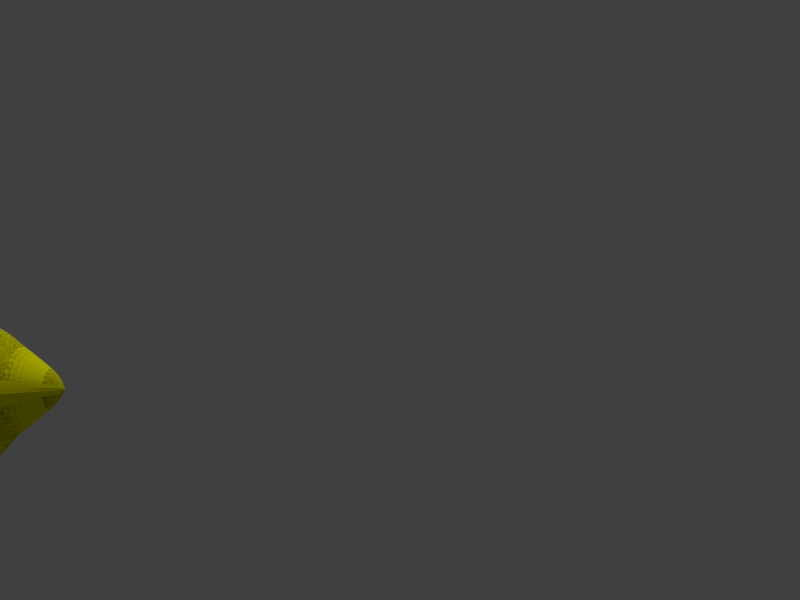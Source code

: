 # Source: YellowSub.blend  (saved by Blender 2.77.0; exported with 4.5.12 LTS)
import bpy
from mathutils import Matrix  # noqa: F401  (used for matrix-valued properties, if any)

bpy.ops.wm.read_factory_settings(use_empty=True)
scene = bpy.context.scene
scene.name = 'Scene'

# ---- collections
col_collection_1 = bpy.data.collections.new('Collection 1'); scene.collection.children.link(col_collection_1)

# ---- materials (node trees are filled in below, after node groups)
mat_material = bpy.data.materials.new('Material')
mat_material.alpha_threshold = 0.0
mat_material.use_transparent_shadow = False
mat_material.diffuse_color = (1.0, 1.0, 0.0, 1.0)
mat_material.roughness = 0.5
mat_material_003 = bpy.data.materials.new('Material.003')
mat_material_003.alpha_threshold = 0.0
mat_material_003.use_transparent_shadow = False
mat_material_003.diffuse_color = (0.8, 0.0, 0.0, 1.0)
mat_material_003.roughness = 0.5
mat_material_002 = bpy.data.materials.new('Material.002')
mat_material_002.alpha_threshold = 0.0
mat_material_002.use_transparent_shadow = False
mat_material_002.diffuse_color = (0.8, 0.0, 0.8, 1.0)
mat_material_002.roughness = 0.5
mat_material_001 = bpy.data.materials.new('Material.001')
mat_material_001.alpha_threshold = 0.0
mat_material_001.use_transparent_shadow = False
mat_material_001.diffuse_color = (0.0, 0.0, 0.8, 1.0)
mat_material_001.roughness = 0.5

# ---- material node trees

# ---- world
world_world = bpy.data.worlds.new('World'); scene.world = world_world
world_world.color = (0.05088, 0.05088, 0.05088)
world_world.use_sun_shadow = False
world_world.sun_shadow_jitter_overblur = 0.0
world_world.cycles.sampling_method = 'MANUAL'

# ---- cameras
cam_camera = bpy.data.cameras.new('Camera')
cam_camera.clip_end = 100.0
cam_camera.lens = 35.0
cam_camera.sensor_width = 32.0
cam_camera.sensor_height = 18.0
cam_camera.ortho_scale = 7.314
cam_camera.dof.focus_distance = 0.0
cam_camera.dof.aperture_fstop = 128.0

# ---- lights
light_hemi = bpy.data.lights.new('Hemi', 'SUN')
light_hemi.transmission_factor = 0.0
light_hemi.angle = 0.1993
light_hemi.energy = 1.0
light_hemi.shadow_buffer_clip_start = 0.5
light_hemi.shadow_soft_size = 0.1
light_hemi.shadow_cascade_max_distance = 1000.0
light_lamp = bpy.data.lights.new('Lamp', 'POINT')
light_lamp.transmission_factor = 0.0
light_lamp.cutoff_distance = 30.0
light_lamp.energy = 100.0
light_lamp.shadow_buffer_clip_start = 1.001
light_lamp.shadow_soft_size = 0.1
light_lamp.shadow_maximum_resolution = 0.006
light_lamp.use_absolute_resolution = True

# ---- meshes
me_circle = bpy.data.meshes.new('Circle')
me_circle.from_pydata([(0.0, 1.0, 0.0), (-0.309, 0.9511, 0.0), (-0.5878, 0.809, 0.0), (-0.809, 0.5878, 0.0), (-0.9511, 0.309, 0.0), (-1.0, -4.371e-08, 0.0), (-0.9511, -0.309, 0.0), (-0.809, -0.5878, 0.0), (-0.5878, -0.809, 0.0), (-0.309, -0.9511, 0.0), (3.258e-07, -1.0, 0.0), (0.309, -0.9511, 0.0), (0.5878, -0.809, 0.0), (0.809, -0.5878, 0.0), (0.9511, -0.309, 0.0), (1.0, 9.656e-07, 0.0), (0.9511, 0.309, 0.0), (0.809, 0.5878, 0.0), (0.5878, 0.809, 0.0), (0.309, 0.9511, 0.0), (0.0, 1.0, 0.0), (-0.309, 0.9511, 0.0), (-0.5878, 0.809, 0.0), (-0.809, 0.5878, 0.0), (-0.9511, 0.309, 0.0), (-1.0, -4.371e-08, 0.0), (-0.9511, -0.309, 0.0), (-0.809, -0.5878, 0.0), (-0.5878, -0.809, 0.0), (-0.309, -0.9511, 0.0), (3.258e-07, -1.0, 0.0), (0.309, -0.9511, 0.0), (0.5878, -0.809, 0.0), (0.809, -0.5878, 0.0), (0.9511, -0.309, 0.0), (1.0, 9.656e-07, 0.0), (0.9511, 0.309, 0.0), (0.809, 0.5878, 0.0), (0.5878, 0.809, 0.0), (0.309, 0.9511, 0.0), (0.0, 1.0, 0.5473), (-0.309, 0.9511, 0.5473), (-0.5878, 0.809, 0.5473), (-0.809, 0.5878, 0.5473), (-0.9511, 0.309, 0.5473), (-1.0, -1.979e-08, 0.5473), (-0.9511, -0.309, 0.5473), (-0.809, -0.5878, 0.5473), (-0.5878, -0.809, 0.5473), (-0.309, -0.9511, 0.5473), (3.258e-07, -1.0, 0.5473), (0.309, -0.9511, 0.5473), (0.5878, -0.809, 0.5473), (0.809, -0.5878, 0.5473), (0.9511, -0.309, 0.5473), (1.0, 9.895e-07, 0.5473), (0.9511, 0.309, 0.5473), (0.809, 0.5878, 0.5473), (0.5878, 0.809, 0.5473), (0.309, 0.9511, 0.5473), (0.0, 1.0, 0.5473), (-0.309, 0.9511, 0.5473), (-0.5878, 0.809, 0.5473), (-0.809, 0.5878, 0.5473), (-0.9511, 0.309, 0.5473), (-1.0, -1.979e-08, 0.5473), (-0.9511, -0.309, 0.5473), (-0.809, -0.5878, 0.5473), (-0.5878, -0.809, 0.5473), (-0.309, -0.9511, 0.5473), (3.258e-07, -1.0, 0.5473), (0.309, -0.9511, 0.5473), (0.5878, -0.809, 0.5473), (0.809, -0.5878, 0.5473), (0.9511, -0.309, 0.5473), (1.0, 9.895e-07, 0.5473), (0.9511, 0.309, 0.5473), (0.809, 0.5878, 0.5473), (0.5878, 0.809, 0.5473), (0.309, 0.9511, 0.5473), (-1.0, -1.979e-08, 0.5473), (-0.005609, 0.5459, 0.7763), (-0.2436, 0.5082, 0.7763), (-0.4582, 0.3988, 0.7763), (-0.6286, 0.2285, 0.7763), (-0.738, 0.0138, 0.7763), (-0.7756, -0.2242, 0.7763), (-0.738, -0.4621, 0.7763), (-0.6286, -0.6768, 0.7763), (-0.4582, -0.8471, 0.7763), (-0.2436, -0.9565, 0.7763), (-0.005609, -0.9942, 0.7763), (0.2323, -0.9565, 0.7763), (0.447, -0.8471, 0.7763), (0.6174, -0.6768, 0.7763), (0.7267, -0.4621, 0.7763), (0.7644, -0.2241, 0.7763), (0.7267, 0.0138, 0.7763), (0.6174, 0.2285, 0.7763), (0.447, 0.3988, 0.7763), (0.2323, 0.5082, 0.7763), (-0.005609, 0.5459, 0.7763), (-0.2436, 0.5082, 0.7763), (-0.4582, 0.3988, 0.7763), (-0.6286, 0.2285, 0.7763), (-0.738, 0.0138, 0.7763), (-0.7756, -0.2242, 0.7763), (-0.738, -0.4621, 0.7763), (-0.6286, -0.6768, 0.7763), (-0.4582, -0.8471, 0.7763), (-0.2436, -0.9565, 0.7763), (-0.005609, -0.9942, 0.7763), (0.2323, -0.9565, 0.7763), (0.447, -0.8471, 0.7763), (0.6174, -0.6768, 0.7763), (0.7267, -0.4621, 0.7763), (0.7644, -0.2241, 0.7763), (0.7267, 0.0138, 0.7763), (0.6174, 0.2285, 0.7763), (0.447, 0.3988, 0.7763), (0.2323, 0.5082, 0.7763), (-0.7756, -0.2242, 0.7763), (-0.005609, 0.5459, 1.326), (-0.2436, 0.5082, 1.326), (-0.4582, 0.3988, 1.326), (-0.6286, 0.2285, 1.326), (-0.738, 0.0138, 1.326), (-0.7756, -0.2242, 1.326), (-0.738, -0.4621, 1.326), (-0.6286, -0.6768, 1.326), (-0.4582, -0.8471, 1.326), (-0.2436, -0.9565, 1.326), (-0.005609, -0.9942, 1.326), (0.2323, -0.9565, 1.326), (0.447, -0.8471, 1.326), (0.6174, -0.6768, 1.326), (0.7267, -0.4621, 1.326), (0.7644, -0.2241, 1.326), (0.7267, 0.0138, 1.326), (0.6174, 0.2285, 1.326), (0.447, 0.3988, 1.326), (0.2323, 0.5082, 1.326), (-0.005609, 0.5459, 1.326), (-0.2436, 0.5082, 1.326), (-0.4582, 0.3988, 1.326), (-0.6286, 0.2285, 1.326), (-0.738, 0.0138, 1.326), (-0.7756, -0.2242, 1.326), (-0.738, -0.4621, 1.326), (-0.6286, -0.6768, 1.326), (-0.4582, -0.8471, 1.326), (-0.2436, -0.9565, 1.326), (-0.005609, -0.9942, 1.326), (0.2323, -0.9565, 1.326), (0.447, -0.8471, 1.326), (0.6174, -0.6768, 1.326), (0.7267, -0.4621, 1.326), (0.7644, -0.2241, 1.326), (0.7267, 0.0138, 1.326), (0.6174, 0.2285, 1.326), (0.447, 0.3988, 1.326), (0.2323, 0.5082, 1.326), (-0.7756, -0.2242, 1.326), (-0.008636, 0.3633, 1.677), (-0.2082, 0.3317, 1.677), (-0.3883, 0.2399, 1.677), (-0.5312, 0.09704, 1.677), (-0.6229, -0.08302, 1.677), (-0.6546, -0.2826, 1.677), (-0.6229, -0.4822, 1.677), (-0.5312, -0.6623, 1.677), (-0.3883, -0.8052, 1.677), (-0.2082, -0.8969, 1.677), (-0.008636, -0.9286, 1.677), (0.191, -0.8969, 1.677), (0.371, -0.8052, 1.677), (0.5139, -0.6623, 1.677), (0.6057, -0.4822, 1.677), (0.6373, -0.2826, 1.677), (0.6057, -0.08302, 1.677), (0.5139, 0.09704, 1.677), (0.371, 0.2399, 1.677), (0.191, 0.3317, 1.677), (-0.008636, 0.3633, 1.677), (-0.2082, 0.3317, 1.677), (-0.3883, 0.2399, 1.677), (-0.5312, 0.09704, 1.677), (-0.6229, -0.08302, 1.677), (-0.6546, -0.2826, 1.677), (-0.6229, -0.4822, 1.677), (-0.5312, -0.6623, 1.677), (-0.3883, -0.8052, 1.677), (-0.2082, -0.8969, 1.677), (-0.008636, -0.9286, 1.677), (0.191, -0.8969, 1.677), (0.371, -0.8052, 1.677), (0.5139, -0.6623, 1.677), (0.6057, -0.4822, 1.677), (0.6373, -0.2826, 1.677), (0.6057, -0.08302, 1.677), (0.5139, 0.09704, 1.677), (0.371, 0.2399, 1.677), (0.191, 0.3317, 1.677), (-0.6546, -0.2826, 1.677), (-0.008636, 0.3633, 1.677), (-0.2082, 0.3317, 1.677), (-0.3883, 0.2399, 1.677), (-0.5312, 0.09704, 1.677), (-0.6229, -0.08302, 1.677), (-0.6546, -0.2826, 1.677), (-0.6229, -0.4822, 1.677), (-0.5312, -0.6623, 1.677), (-0.3883, -0.8052, 1.677), (-0.2082, -0.8969, 1.677), (-0.008636, -0.9286, 1.677), (0.191, -0.8969, 1.677), (0.371, -0.8052, 1.677), (0.5139, -0.6623, 1.677), (0.6057, -0.4822, 1.677), (0.6373, -0.2826, 1.677), (0.6057, -0.08302, 1.677), (0.5139, 0.09704, 1.677), (0.371, 0.2399, 1.677), (0.191, 0.3317, 1.677), (-0.008636, 0.3633, 1.677), (-0.2082, 0.3317, 1.677), (-0.3883, 0.2399, 1.677), (-0.5312, 0.09704, 1.677), (-0.6229, -0.08302, 1.677), (-0.6546, -0.2826, 1.677), (-0.6229, -0.4822, 1.677), (-0.5312, -0.6623, 1.677), (-0.3883, -0.8052, 1.677), (-0.2082, -0.8969, 1.677), (-0.008636, -0.9286, 1.677), (0.191, -0.8969, 1.677), (0.371, -0.8052, 1.677), (0.5139, -0.6623, 1.677), (0.6057, -0.4822, 1.677), (0.6373, -0.2826, 1.677), (0.6057, -0.08302, 1.677), (0.5139, 0.09704, 1.677), (0.371, 0.2399, 1.677), (0.191, 0.3317, 1.677), (-0.6546, -0.2826, 1.677), (-0.009733, 0.3622, 2.028), (-0.1954, 0.3328, 2.028), (-0.363, 0.2474, 2.028), (-0.4959, 0.1145, 2.028), (-0.5813, -0.05306, 2.028), (-0.6107, -0.2388, 2.028), (-0.5813, -0.4245, 2.028), (-0.4959, -0.592, 2.028), (-0.363, -0.725, 2.028), (-0.1954, -0.8103, 2.028), (-0.009732, -0.8397, 2.028), (0.176, -0.8103, 2.028), (0.3435, -0.725, 2.028), (0.4765, -0.592, 2.028), (0.5618, -0.4245, 2.028), (0.5912, -0.2388, 2.028), (0.5618, -0.05306, 2.028), (0.4765, 0.1145, 2.028), (0.3435, 0.2474, 2.028), (0.176, 0.3328, 2.028), (-0.009733, 0.3622, 2.028), (-0.1954, 0.3328, 2.028), (-0.363, 0.2474, 2.028), (-0.4959, 0.1145, 2.028), (-0.5813, -0.05306, 2.028), (-0.6107, -0.2388, 2.028), (-0.5813, -0.4245, 2.028), (-0.4959, -0.592, 2.028), (-0.363, -0.725, 2.028), (-0.1954, -0.8103, 2.028), (-0.009732, -0.8397, 2.028), (0.176, -0.8103, 2.028), (0.3435, -0.725, 2.028), (0.4765, -0.592, 2.028), (0.5618, -0.4245, 2.028), (0.5912, -0.2388, 2.028), (0.5618, -0.05306, 2.028), (0.4765, 0.1145, 2.028), (0.3435, 0.2474, 2.028), (0.176, 0.3328, 2.028), (-0.6107, -0.2388, 2.028), (-0.01085, 0.3601, 2.184), (-0.1824, 0.333, 2.184), (-0.3371, 0.2541, 2.184), (-0.4599, 0.1313, 2.184), (-0.5387, -0.0234, 2.184), (-0.5659, -0.1949, 2.184), (-0.5387, -0.3664, 2.184), (-0.4599, -0.5212, 2.184), (-0.3371, -0.6439, 2.184), (-0.1824, -0.7228, 2.184), (-0.01085, -0.7499, 2.184), (0.1607, -0.7228, 2.184), (0.3154, -0.6439, 2.184), (0.4382, -0.5212, 2.184), (0.517, -0.3664, 2.184), (0.5442, -0.1949, 2.184), (0.517, -0.0234, 2.184), (0.4382, 0.1313, 2.184), (0.3154, 0.2541, 2.184), (0.1607, 0.333, 2.184), (-0.01085, 0.3601, 2.184), (-0.1824, 0.333, 2.184), (-0.3371, 0.2541, 2.184), (-0.4599, 0.1313, 2.184), (-0.5387, -0.0234, 2.184), (-0.5659, -0.1949, 2.184), (-0.5387, -0.3664, 2.184), (-0.4599, -0.5212, 2.184), (-0.3371, -0.6439, 2.184), (-0.1824, -0.7228, 2.184), (-0.01085, -0.7499, 2.184), (0.1607, -0.7228, 2.184), (0.3154, -0.6439, 2.184), (0.4382, -0.5212, 2.184), (0.517, -0.3664, 2.184), (0.5442, -0.1949, 2.184), (0.517, -0.0234, 2.184), (0.4382, 0.1313, 2.184), (0.3154, 0.2541, 2.184), (0.1607, 0.333, 2.184), (-0.5659, -0.1949, 2.184), (-0.5659, -0.1949, 2.184), (-0.5659, -0.1949, 2.184), (-0.5659, -0.1949, 2.184), (-0.5659, -0.1949, 2.184), (-0.5659, -0.1949, 2.184), (-0.424, -0.162, 2.33), (-0.424, -0.162, 2.33), (-0.424, -0.162, 2.33), (-0.424, -0.162, 2.33), (-0.424, -0.162, 2.33), (-0.424, -0.162, 2.33), (0.1083, 0.2247, 2.33), (0.2217, 0.167, 2.33), (0.3116, 0.07701, 2.33), (0.3694, -0.03635, 2.33), (0.3893, -0.162, 2.33), (-0.5659, -0.1949, 2.184), (0.3694, -0.2877, 2.33), (0.3116, -0.401, 2.33), (0.2217, -0.491, 2.33), (0.1083, -0.5488, 2.33), (-0.01736, -0.5687, 2.33), (-0.143, -0.5488, 2.33), (-0.2564, -0.491, 2.33), (-0.3463, -0.401, 2.33), (-0.4041, -0.2877, 2.33), (-0.424, -0.162, 2.33), (-0.4041, -0.03635, 2.33), (-0.3463, 0.07701, 2.33), (-0.2564, 0.167, 2.33), (-0.143, 0.2247, 2.33), (-0.01736, 0.2446, 2.33), (0.1083, 0.2247, 2.33), (0.2217, 0.167, 2.33), (0.3116, 0.07701, 2.33), (0.3694, -0.03635, 2.33), (0.3893, -0.162, 2.33), (0.3694, -0.2877, 2.33), (0.3116, -0.401, 2.33), (0.2217, -0.491, 2.33), (0.1083, -0.5488, 2.33), (-0.01736, -0.5687, 2.33), (-0.143, -0.5488, 2.33), (-0.2564, -0.491, 2.33), (-0.3463, -0.401, 2.33), (-0.4041, -0.2877, 2.33), (-0.424, -0.162, 2.33), (-0.4041, -0.03635, 2.33), (-0.3463, 0.07701, 2.33), (-0.2564, 0.167, 2.33), (-0.143, 0.2247, 2.33), (-0.01736, 0.2446, 2.33), (-0.01736, 0.2446, 2.33), (-0.143, 0.2247, 2.33), (-0.2564, 0.167, 2.33), (-0.3463, 0.07701, 2.33), (-0.4041, -0.03635, 2.33), (-0.424, -0.162, 2.33), (-0.4041, -0.2877, 2.33), (-0.3463, -0.401, 2.33), (-0.2564, -0.491, 2.33), (-0.143, -0.5488, 2.33), (-0.01736, -0.5687, 2.33), (0.1083, -0.5488, 2.33), (0.2217, -0.491, 2.33), (0.3116, -0.401, 2.33), (0.3694, -0.2877, 2.33), (0.3893, -0.162, 2.33), (0.3694, -0.03635, 2.33), (0.3116, 0.07701, 2.33), (0.2217, 0.167, 2.33), (0.1083, 0.2247, 2.33), (-0.01736, 0.2446, 2.33), (-0.143, 0.2247, 2.33), (-0.2564, 0.167, 2.33), (-0.3463, 0.07701, 2.33), (-0.4041, -0.03635, 2.33), (-0.424, -0.162, 2.33), (-0.4041, -0.2877, 2.33), (-0.3463, -0.401, 2.33), (-0.2564, -0.491, 2.33), (-0.143, -0.5488, 2.33), (-0.01736, -0.5687, 2.33), (0.1083, -0.5488, 2.33), (0.2217, -0.491, 2.33), (0.3116, -0.401, 2.33), (0.3694, -0.2877, 2.33), (0.3893, -0.162, 2.33), (0.3694, -0.03635, 2.33), (0.3116, 0.07701, 2.33), (0.2217, 0.167, 2.33), (0.1083, 0.2247, 2.33), (-0.424, -0.162, 2.33), (-0.424, -0.162, 2.33), (-0.424, -0.162, 2.33), (-0.424, -0.162, 2.33), (-0.424, -0.162, 2.33), (-0.424, -0.162, 2.33), (-0.02945, -0.02183, 2.699), (-0.06986, -0.02823, 2.699), (-0.1063, -0.0468, 2.699), (-0.1353, -0.07574, 2.699), (-0.1538, -0.1122, 2.699), (-0.1602, -0.1526, 2.699), (-0.1538, -0.193, 2.699), (-0.1353, -0.2295, 2.699), (-0.1063, -0.2584, 2.699), (-0.06986, -0.277, 2.699), (-0.02945, -0.2834, 2.699), (0.01097, -0.277, 2.699), (0.04743, -0.2584, 2.699), (0.07636, -0.2295, 2.699), (0.09494, -0.193, 2.699), (0.1013, -0.1526, 2.699), (0.09494, -0.1122, 2.699), (0.07636, -0.07574, 2.699), (0.04743, -0.0468, 2.699), (0.01097, -0.02823, 2.699), (-0.02945, -0.02183, 2.699), (-0.06986, -0.02823, 2.699), (-0.1063, -0.0468, 2.699), (-0.1353, -0.07574, 2.699), (-0.1538, -0.1122, 2.699), (-0.1602, -0.1526, 2.699), (-0.1538, -0.193, 2.699), (-0.1353, -0.2295, 2.699), (-0.1063, -0.2584, 2.699), (-0.06986, -0.277, 2.699), (-0.02945, -0.2834, 2.699), (0.01097, -0.277, 2.699), (0.04743, -0.2584, 2.699), (0.07636, -0.2295, 2.699), (0.09494, -0.193, 2.699), (0.1013, -0.1526, 2.699), (0.09494, -0.1122, 2.699), (0.07636, -0.07574, 2.699), (0.04743, -0.0468, 2.699), (0.01097, -0.02823, 2.699), (-0.1602, -0.1526, 2.699), (-0.1602, -0.1526, 2.699), (-0.1602, -0.1526, 2.699), (-0.1602, -0.1526, 2.699), (-0.1602, -0.1526, 2.699), (-0.1602, -0.1526, 2.699), (-0.424, -0.162, 2.33), (0.309, 0.9511, -0.3557), (0.5878, 0.809, -0.3557), (0.809, 0.5878, -0.3557), (0.9511, 0.309, -0.3557), (1.0, 9.501e-07, -0.3557), (-0.424, -0.162, 2.33), (0.9511, -0.309, -0.3557), (0.809, -0.5878, -0.3557), (0.5878, -0.809, -0.3557), (0.309, -0.9511, -0.3557), (3.258e-07, -1.0, -0.3557), (-0.309, -0.9511, -0.3557), (-0.5878, -0.809, -0.3557), (-0.809, -0.5878, -0.3557), (-0.9511, -0.309, -0.3557), (-1.0, -5.926e-08, -0.3557), (-0.9511, 0.309, -0.3557), (-0.809, 0.5878, -0.3557), (-0.5878, 0.809, -0.3557), (-0.309, 0.9511, -0.3557), (0.0, 1.0, -0.3557), (0.309, 0.9511, -0.3557), (0.5878, 0.809, -0.3557), (0.809, 0.5878, -0.3557), (0.9511, 0.309, -0.3557), (1.0, 9.501e-07, -0.3557), (0.9511, -0.309, -0.3557), (0.809, -0.5878, -0.3557), (0.5878, -0.809, -0.3557), (0.309, -0.9511, -0.3557), (3.258e-07, -1.0, -0.3557), (-0.309, -0.9511, -0.3557), (-0.5878, -0.809, -0.3557), (-0.809, -0.5878, -0.3557), (-0.9511, -0.309, -0.3557), (-1.0, -5.926e-08, -0.3557), (-0.9511, 0.309, -0.3557), (-0.809, 0.5878, -0.3557), (-0.5878, 0.809, -0.3557), (-0.309, 0.9511, -0.3557), (0.0, 1.0, -0.3557), (-0.1602, -0.1526, 2.699), (0.309, 0.9511, -0.3557), (0.5878, 0.809, -0.3557), (0.809, 0.5878, -0.3557), (0.9511, 0.309, -0.3557), (1.0, 9.501e-07, -0.3557), (0.9511, -0.309, -0.3557), (0.809, -0.5878, -0.3557), (0.5878, -0.809, -0.3557), (0.309, -0.9511, -0.3557), (3.258e-07, -1.0, -0.3557), (-0.309, -0.9511, -0.3557), (-0.5878, -0.809, -0.3557), (-0.809, -0.5878, -0.3557), (-0.9511, -0.309, -0.3557), (-1.0, -5.926e-08, -0.3557), (-0.9511, 0.309, -0.3557), (-0.809, 0.5878, -0.3557), (-0.5878, 0.809, -0.3557), (-0.309, 0.9511, -0.3557), (0.0, 1.0, -0.3557), (0.309, 0.9511, -0.3557), (0.5878, 0.809, -0.3557), (0.809, 0.5878, -0.3557), (0.9511, 0.309, -0.3557), (1.0, 9.501e-07, -0.3557), (0.9511, -0.309, -0.3557), (0.809, -0.5878, -0.3557), (0.5878, -0.809, -0.3557), (0.309, -0.9511, -0.3557), (3.258e-07, -1.0, -0.3557), (-0.309, -0.9511, -0.3557), (-0.5878, -0.809, -0.3557), (-0.809, -0.5878, -0.3557), (-0.9511, -0.309, -0.3557), (-1.0, -5.926e-08, -0.3557), (-0.9511, 0.309, -0.3557), (-0.809, 0.5878, -0.3557), (-0.5878, 0.809, -0.3557), (-0.309, 0.9511, -0.3557), (0.0, 1.0, -0.3557), (0.309, 0.9511, -0.3557), (0.5878, 0.809, -0.3557), (0.809, 0.5878, -0.3557), (0.9511, 0.309, -0.3557), (1.0, 9.501e-07, -0.3557), (0.9511, -0.309, -0.3557), (0.809, -0.5878, -0.3557), (0.5878, -0.809, -0.3557), (0.309, -0.9511, -0.3557), (3.258e-07, -1.0, -0.3557), (-0.309, -0.9511, -0.3557), (-0.5878, -0.809, -0.3557), (-0.809, -0.5878, -0.3557), (-0.9511, -0.309, -0.3557), (-1.0, -5.926e-08, -0.3557), (-0.9511, 0.309, -0.3557), (-0.809, 0.5878, -0.3557), (-0.5878, 0.809, -0.3557), (-0.309, 0.9511, -0.3557), (0.0, 1.0, -0.3557), (0.309, 0.9511, -0.3557), (0.5878, 0.809, -0.3557), (0.809, 0.5878, -0.3557), (0.9511, 0.309, -0.3557), (1.0, 9.501e-07, -0.3557), (0.9511, -0.309, -0.3557), (0.809, -0.5878, -0.3557), (0.5878, -0.809, -0.3557), (0.309, -0.9511, -0.3557), (3.258e-07, -1.0, -0.3557), (-0.309, -0.9511, -0.3557), (-0.5878, -0.809, -0.3557), (-0.809, -0.5878, -0.3557), (-0.9511, -0.309, -0.3557), (-1.0, -5.926e-08, -0.3557), (-0.9511, 0.309, -0.3557), (-0.809, 0.5878, -0.3557), (-0.5878, 0.809, -0.3557), (-0.309, 0.9511, -0.3557), (0.0, 1.0, -0.3557), (0.309, 0.9511, -0.3557), (0.5878, 0.809, -0.3557), (0.809, 0.5878, -0.3557), (0.9511, 0.309, -0.3557), (1.0, 9.501e-07, -0.3557), (0.9511, -0.309, -0.3557), (0.809, -0.5878, -0.3557), (0.5878, -0.809, -0.3557), (0.309, -0.9511, -0.3557), (3.258e-07, -1.0, -0.3557), (-0.309, -0.9511, -0.3557), (-0.5878, -0.809, -0.3557), (-0.809, -0.5878, -0.3557), (-0.9511, -0.309, -0.3557), (-1.0, -5.926e-08, -0.3557), (-0.9511, 0.309, -0.3557), (-0.809, 0.5878, -0.3557), (-0.5878, 0.809, -0.3557), (-0.309, 0.9511, -0.3557), (0.0, 1.0, -0.3557), (0.309, 0.9511, -0.3557), (0.5878, 0.809, -0.3557), (0.809, 0.5878, -0.3557), (0.9511, 0.309, -0.3557), (1.0, 9.501e-07, -0.3557), (0.9511, -0.309, -0.3557), (0.809, -0.5878, -0.3557), (0.5878, -0.809, -0.3557), (0.309, -0.9511, -0.3557), (3.258e-07, -1.0, -0.3557), (-0.309, -0.9511, -0.3557), (-0.5878, -0.809, -0.3557), (-0.809, -0.5878, -0.3557), (-0.9511, -0.309, -0.3557), (-1.0, -5.926e-08, -0.3557), (-0.9511, 0.309, -0.3557), (-0.809, 0.5878, -0.3557), (-0.5878, 0.809, -0.3557), (-0.309, 0.9511, -0.3557), (0.0, 1.0, -0.3557), (0.225, 0.4176, -0.4902), (0.4279, 0.3142, -0.4902), (0.589, 0.1531, -0.4902), (0.6924, -0.04984, -0.4902), (0.7281, -0.2748, -0.4902), (0.6924, -0.4998, -0.4902), (0.589, -0.7028, -0.4902), (0.4279, -0.8638, -0.4902), (0.225, -0.9673, -0.4902), (2.202e-07, -1.003, -0.4902), (-0.225, -0.9673, -0.4902), (-0.4279, -0.8638, -0.4902), (-0.589, -0.7028, -0.4902), (-0.6924, -0.4998, -0.4902), (-0.7281, -0.2748, -0.4902), (-0.6924, -0.04984, -0.4902), (-0.589, 0.1531, -0.4902), (-0.4279, 0.3142, -0.4902), (-0.225, 0.4176, -0.4902), (-1.702e-08, 0.4532, -0.4902), (0.225, 0.4176, -0.4902), (0.4279, 0.3142, -0.4902), (0.589, 0.1531, -0.4902), (0.6924, -0.04984, -0.4902), (0.7281, -0.2748, -0.4902), (0.6924, -0.4998, -0.4902), (0.589, -0.7028, -0.4902), (0.4279, -0.8638, -0.4902), (0.225, -0.9673, -0.4902), (2.202e-07, -1.003, -0.4902), (-0.225, -0.9673, -0.4902), (-0.4279, -0.8638, -0.4902), (-0.589, -0.7028, -0.4902), (-0.6924, -0.4998, -0.4902), (-0.7281, -0.2748, -0.4902), (-0.6924, -0.04984, -0.4902), (-0.589, 0.1531, -0.4902), (-0.4279, 0.3142, -0.4902), (-0.225, 0.4176, -0.4902), (-1.702e-08, 0.4532, -0.4902), (0.1882, 0.2704, -1.041), (0.358, 0.1839, -1.041), (0.4928, 0.0491, -1.041), (0.5793, -0.1207, -1.041), (0.6091, -0.3089, -1.041), (0.5793, -0.4972, -1.041), (0.4928, -0.667, -1.041), (0.358, -0.8017, -1.041), (0.1882, -0.8883, -1.041), (1.724e-07, -0.9181, -1.041), (-0.1882, -0.8883, -1.041), (-0.358, -0.8017, -1.041), (-0.4928, -0.667, -1.041), (-0.5793, -0.4972, -1.041), (-0.6091, -0.3089, -1.041), (-0.5793, -0.1207, -1.041), (-0.4928, 0.0491, -1.041), (-0.358, 0.1839, -1.041), (-0.1882, 0.2704, -1.041), (-2.611e-08, 0.3002, -1.041), (0.1882, 0.2704, -1.041), (0.358, 0.1839, -1.041), (0.4928, 0.0491, -1.041), (0.5793, -0.1207, -1.041), (0.6091, -0.3089, -1.041), (0.5793, -0.4972, -1.041), (0.4928, -0.667, -1.041), (0.358, -0.8017, -1.041), (0.1882, -0.8883, -1.041), (1.724e-07, -0.9181, -1.041), (-0.1882, -0.8883, -1.041), (-0.358, -0.8017, -1.041), (-0.4928, -0.667, -1.041), (-0.5793, -0.4972, -1.041), (-0.6091, -0.3089, -1.041), (-0.5793, -0.1207, -1.041), (-0.4928, 0.0491, -1.041), (-0.358, 0.1839, -1.041), (-0.1882, 0.2704, -1.041), (-2.611e-08, 0.3002, -1.041), (0.1348, 0.2715, -1.367), (0.2563, 0.2096, -1.367), (0.3528, 0.1131, -1.367), (0.4148, -0.008495, -1.367), (0.4361, -0.1433, -1.367), (0.4148, -0.278, -1.367), (0.3528, -0.3996, -1.367), (0.2563, -0.4961, -1.367), (0.1348, -0.558, -1.367), (1.093e-07, -0.5794, -1.367), (-0.1348, -0.558, -1.367), (-0.2563, -0.4961, -1.367), (-0.3528, -0.3996, -1.367), (-0.4148, -0.278, -1.367), (-0.4361, -0.1433, -1.367), (-0.4148, -0.008496, -1.367), (-0.3528, 0.1131, -1.367), (-0.2563, 0.2096, -1.367), (-0.1348, 0.2715, -1.367), (-3.285e-08, 0.2928, -1.367), (0.1348, 0.2715, -1.367), (0.2563, 0.2096, -1.367), (0.3528, 0.1131, -1.367), (0.4148, -0.008495, -1.367), (0.4361, -0.1433, -1.367), (0.4148, -0.278, -1.367), (0.3528, -0.3996, -1.367), (0.2563, -0.4961, -1.367), (0.1348, -0.558, -1.367), (1.093e-07, -0.5794, -1.367), (-0.1348, -0.558, -1.367), (-0.2563, -0.4961, -1.367), (-0.3528, -0.3996, -1.367), (-0.4148, -0.278, -1.367), (-0.4361, -0.1433, -1.367), (-0.4148, -0.008496, -1.367), (-0.3528, 0.1131, -1.367), (-0.2563, 0.2096, -1.367), (-0.1348, 0.2715, -1.367), (-3.285e-08, 0.2928, -1.367), (0.1348, 0.2715, -1.367), (0.2563, 0.2096, -1.367), (0.3528, 0.1131, -1.367), (0.4148, -0.008495, -1.367), (0.4361, -0.1433, -1.367), (0.4148, -0.278, -1.367), (0.3528, -0.3996, -1.367), (0.2563, -0.4961, -1.367), (0.1348, -0.558, -1.367), (1.093e-07, -0.5794, -1.367), (-0.1348, -0.558, -1.367), (-0.2563, -0.4961, -1.367), (-0.3528, -0.3996, -1.367), (-0.4148, -0.278, -1.367), (-0.4361, -0.1433, -1.367), (-0.4148, -0.008496, -1.367), (-0.3528, 0.1131, -1.367), (-0.2563, 0.2096, -1.367), (-0.1348, 0.2715, -1.367), (-3.285e-08, 0.2928, -1.367), (0.1348, 0.2715, -1.367), (0.2563, 0.2096, -1.367), (0.3528, 0.1131, -1.367), (0.4148, -0.008495, -1.367), (0.4361, -0.1433, -1.367), (0.4148, -0.278, -1.367), (0.3528, -0.3996, -1.367), (0.2563, -0.4961, -1.367), (0.1348, -0.558, -1.367), (1.093e-07, -0.5794, -1.367), (-0.1348, -0.558, -1.367), (-0.2563, -0.4961, -1.367), (-0.3528, -0.3996, -1.367), (-0.4148, -0.278, -1.367), (-0.4361, -0.1433, -1.367), (-0.4148, -0.008496, -1.367), (-0.3528, 0.1131, -1.367), (-0.2563, 0.2096, -1.367), (-0.1348, 0.2715, -1.367), (-3.285e-08, 0.2928, -1.367), (0.1348, 0.291, -1.928), (0.2563, 0.2291, -1.928), (0.3528, 0.1326, -1.928), (0.4148, 0.011, -1.928), (0.4361, -0.1238, -1.928), (0.4148, -0.2585, -1.928), (0.3528, -0.3801, -1.928), (0.2563, -0.4766, -1.928), (0.1348, -0.5385, -1.928), (1.093e-07, -0.5599, -1.928), (-0.1348, -0.5385, -1.928), (-0.2563, -0.4766, -1.928), (-0.3528, -0.3801, -1.928), (-0.4148, -0.2585, -1.928), (-0.4361, -0.1238, -1.928), (-0.4148, 0.011, -1.928), (-0.3528, 0.1326, -1.928), (-0.2563, 0.2291, -1.928), (-0.1348, 0.291, -1.928), (-3.285e-08, 0.3123, -1.928), (0.1348, 0.291, -1.928), (0.2563, 0.2291, -1.928), (0.3528, 0.1326, -1.928), (0.4148, 0.011, -1.928), (0.4361, -0.1238, -1.928), (0.4148, -0.2585, -1.928), (0.3528, -0.3801, -1.928), (0.2563, -0.4766, -1.928), (0.1348, -0.5385, -1.928), (1.093e-07, -0.5599, -1.928), (-0.1348, -0.5385, -1.928), (-0.2563, -0.4766, -1.928), (-0.3528, -0.3801, -1.928), (-0.4148, -0.2585, -1.928), (-0.4361, -0.1238, -1.928), (-0.4148, 0.011, -1.928), (-0.3528, 0.1326, -1.928), (-0.2563, 0.2291, -1.928), (-0.1348, 0.291, -1.928), (-3.285e-08, 0.3123, -1.928), (0.0993, 0.4645, -2.293), (0.1889, 0.4188, -2.293), (0.26, 0.3477, -2.293), (0.3056, 0.2582, -2.293), (0.3213, 0.1589, -2.293), (0.3056, 0.05956, -2.293), (0.26, -0.03002, -2.293), (0.1889, -0.1011, -2.293), (0.0993, -0.1468, -2.293), (6.724e-08, -0.1625, -2.293), (-0.0993, -0.1468, -2.293), (-0.1889, -0.1011, -2.293), (-0.26, -0.03002, -2.293), (-0.3056, 0.05956, -2.293), (-0.3213, 0.1589, -2.293), (-0.3056, 0.2582, -2.293), (-0.26, 0.3477, -2.293), (-0.1889, 0.4188, -2.293), (-0.0993, 0.4645, -2.293), (-3.746e-08, 0.4802, -2.293), (0.0993, 0.4645, -2.293), (0.1889, 0.4188, -2.293), (0.26, 0.3477, -2.293), (0.3056, 0.2582, -2.293), (0.3213, 0.1589, -2.293), (0.3056, 0.05956, -2.293), (0.26, -0.03002, -2.293), (0.1889, -0.1011, -2.293), (0.0993, -0.1468, -2.293), (6.724e-08, -0.1625, -2.293), (-0.0993, -0.1468, -2.293), (-0.1889, -0.1011, -2.293), (-0.26, -0.03002, -2.293), (-0.3056, 0.05956, -2.293), (-0.3213, 0.1589, -2.293), (-0.3056, 0.2582, -2.293), (-0.26, 0.3477, -2.293), (-0.1889, 0.4188, -2.293), (-0.0993, 0.4645, -2.293), (-3.746e-08, 0.4802, -2.293), (0.1331, 0.6855, -2.581), (0.2532, 0.6243, -2.581), (0.3485, 0.529, -2.581), (0.4097, 0.4089, -2.581), (0.4308, 0.2758, -2.581), (0.4097, 0.1427, -2.581), (0.3485, 0.02258, -2.581), (0.2532, -0.07273, -2.581), (0.1331, -0.1339, -2.581), (1.108e-07, -0.155, -2.581), (-0.1331, -0.1339, -2.581), (-0.2532, -0.07273, -2.581), (-0.3485, 0.02258, -2.581), (-0.4097, 0.1427, -2.581), (-0.4308, 0.2758, -2.581), (-0.4097, 0.4089, -2.581), (-0.3485, 0.529, -2.581), (-0.2532, 0.6243, -2.581), (-0.1331, 0.6855, -2.581), (-2.953e-08, 0.7066, -2.581), (0.1331, 0.6855, -2.581), (0.2532, 0.6243, -2.581), (0.3485, 0.529, -2.581), (0.4097, 0.4089, -2.581), (0.4308, 0.2758, -2.581), (0.4097, 0.1427, -2.581), (0.3485, 0.02258, -2.581), (0.2532, -0.07273, -2.581), (0.1331, -0.1339, -2.581), (1.108e-07, -0.155, -2.581), (-0.1331, -0.1339, -2.581), (-0.2532, -0.07273, -2.581), (-0.3485, 0.02258, -2.581), (-0.4097, 0.1427, -2.581), (-0.4308, 0.2758, -2.581), (-0.4097, 0.4089, -2.581), (-0.3485, 0.529, -2.581), (-0.2532, 0.6243, -2.581), (-0.1331, 0.6855, -2.581), (-2.953e-08, 0.7066, -2.581), (0.1485, 0.7523, -2.776), (0.2825, 0.6841, -2.648), (0.3888, 0.5778, -2.648), (0.4571, 0.4438, -2.648), (0.4806, 0.2953, -2.648), (0.4571, 0.1468, -2.648), (0.3888, 0.01282, -2.648), (0.2825, -0.0935, -2.648), (0.1485, -0.1618, -2.776), (1.317e-07, -0.1853, -2.776), (-0.1485, -0.1618, -2.776), (-0.2825, -0.0935, -2.648), (-0.3888, 0.01282, -2.648), (-0.4571, 0.1468, -2.648), (-0.4806, 0.2953, -2.648), (-0.4571, 0.4438, -2.648), (-0.3888, 0.5778, -2.648), (-0.2825, 0.6841, -2.648), (-0.1485, 0.7523, -2.776), (-2.494e-08, 0.7759, -2.776), (0.1485, 0.7523, -2.776), (0.2825, 0.6841, -2.648), (0.3888, 0.5778, -2.648), (0.4571, 0.4438, -2.648), (0.4806, 0.2953, -2.648), (0.4571, 0.1468, -2.648), (0.3888, 0.01282, -2.648), (0.2825, -0.0935, -2.648), (0.1485, -0.1618, -2.776), (1.317e-07, -0.1853, -2.776), (-0.1485, -0.1618, -2.776), (-0.2825, -0.0935, -2.648), (-0.3888, 0.01282, -2.648), (-0.4571, 0.1468, -2.648), (-0.4806, 0.2953, -2.648), (-0.4571, 0.4438, -2.648), (-0.3888, 0.5778, -2.648), (-0.2825, 0.6841, -2.648), (-0.1485, 0.7523, -2.776), (-2.494e-08, 0.7759, -2.776), (0.1341, 0.7032, -3.078), (0.2551, 0.6415, -2.67), (0.3511, 0.5455, -2.67), (0.4128, 0.4245, -2.67), (0.434, 0.2904, -2.67), (0.4128, 0.1563, -2.67), (0.3511, 0.03531, -2.67), (0.2551, -0.06071, -2.67), (0.1341, -0.1224, -3.078), (1.129e-07, -0.1436, -3.078), (-0.1341, -0.1224, -3.078), (-0.2551, -0.06071, -2.67), (-0.3511, 0.03531, -2.67), (-0.4128, 0.1563, -2.67), (-0.434, 0.2904, -2.67), (-0.4128, 0.4245, -2.67), (-0.3511, 0.5455, -2.67), (-0.2551, 0.6415, -2.67), (-0.1341, 0.7032, -3.078), (-2.85e-08, 0.7244, -3.078), (0.1341, 0.7032, -3.078), (0.2551, 0.6415, -2.67), (0.3511, 0.5455, -2.67), (0.4128, 0.4245, -2.67), (0.434, 0.2904, -2.67), (0.4128, 0.1563, -2.67), (0.3511, 0.03531, -2.67), (0.2551, -0.06071, -2.67), (0.1341, -0.1224, -3.078), (1.129e-07, -0.1436, -3.078), (-0.1341, -0.1224, -3.078), (-0.2551, -0.06071, -2.67), (-0.3511, 0.03531, -2.67), (-0.4128, 0.1563, -2.67), (-0.434, 0.2904, -2.67), (-0.4128, 0.4245, -2.67), (-0.3511, 0.5455, -2.67), (-0.2551, 0.6415, -2.67), (-0.1341, 0.7032, -3.078), (-2.85e-08, 0.7244, -3.078), (-0.03518, -0.1526, 2.766)], [], [(36, 37, 474, 475), (10, 9, 503, 502), (22, 23, 489, 490), (35, 36, 475, 476), (9, 8, 504, 503), (21, 22, 490, 491), (34, 35, 476, 478), (8, 7, 505, 504), (20, 21, 491, 492), (33, 34, 478, 479), (7, 6, 506, 505), (0, 19, 493, 512), (32, 33, 479, 480), (6, 5, 507, 506), (19, 18, 494, 493), (31, 32, 480, 481), (5, 4, 508, 507), (18, 17, 495, 494), (30, 31, 481, 482), (4, 3, 509, 508), (32, 31, 51, 52), (25, 24, 44, 45), (20, 39, 59, 40), (33, 32, 52, 53), (26, 25, 45, 46), (34, 33, 53, 54), (27, 26, 46, 47), (35, 34, 54, 55), (28, 27, 47, 48), (21, 20, 40, 41), (36, 35, 55, 56), (29, 28, 48, 49), (22, 21, 41, 42), (37, 36, 56, 57), (30, 29, 49, 50), (23, 22, 42, 43), (38, 37, 57, 58), (31, 30, 50, 51), (24, 23, 43, 44), (39, 38, 58, 59), (57, 56, 97, 98), (76, 77, 118, 117), (43, 42, 83, 84), (62, 63, 104, 103), (56, 55, 96, 97), (75, 76, 117, 116), (42, 41, 82, 83), (61, 62, 103, 102), (55, 54, 95, 96), (74, 75, 116, 115), (41, 40, 81, 82), (60, 61, 102, 101), (54, 53, 94, 95), (45, 80, 121, 86), (73, 74, 115, 114), (53, 52, 93, 94), (72, 73, 114, 113), (52, 51, 92, 93), (71, 72, 113, 112), (51, 50, 91, 92), (98, 97, 138, 139), (110, 111, 152, 151), (84, 83, 124, 125), (97, 96, 137, 138), (109, 110, 151, 150), (83, 82, 123, 124), (96, 95, 136, 137), (108, 109, 150, 149), (82, 81, 122, 123), (95, 94, 135, 136), (107, 108, 149, 148), (120, 101, 142, 161), (94, 93, 134, 135), (106, 107, 148, 147), (119, 120, 161, 160), (93, 92, 133, 134), (105, 106, 147, 146), (118, 119, 160, 159), (92, 91, 132, 133), (104, 105, 146, 145), (63, 64, 105, 104), (44, 43, 84, 85), (77, 78, 119, 118), (58, 57, 98, 99), (64, 65, 106, 105), (45, 44, 85, 86), (78, 79, 120, 119), (59, 58, 99, 100), (65, 66, 107, 106), (46, 45, 86, 87), (79, 60, 101, 120), (40, 59, 100, 81), (66, 67, 108, 107), (47, 46, 87, 88), (67, 68, 109, 108), (48, 47, 88, 89), (68, 69, 110, 109), (49, 48, 89, 90), (69, 70, 111, 110), (50, 49, 90, 91), (70, 71, 112, 111), (124, 123, 164, 165), (137, 136, 177, 178), (149, 150, 191, 190), (123, 122, 163, 164), (136, 135, 176, 177), (148, 149, 190, 189), (161, 142, 183, 202), (135, 134, 175, 176), (147, 148, 189, 188), (160, 161, 202, 201), (134, 133, 174, 175), (146, 147, 188, 187), (159, 160, 201, 200), (133, 132, 173, 174), (145, 146, 187, 186), (158, 159, 200, 199), (132, 131, 172, 173), (144, 145, 186, 185), (157, 158, 199, 198), (131, 130, 171, 172), (85, 84, 125, 126), (111, 112, 153, 152), (99, 98, 139, 140), (86, 85, 126, 127), (112, 113, 154, 153), (100, 99, 140, 141), (87, 86, 127, 128), (113, 114, 155, 154), (81, 100, 141, 122), (88, 87, 128, 129), (114, 115, 156, 155), (86, 121, 162, 127), (101, 102, 143, 142), (89, 88, 129, 130), (115, 116, 157, 156), (102, 103, 144, 143), (90, 89, 130, 131), (116, 117, 158, 157), (103, 104, 145, 144), (91, 90, 131, 132), (117, 118, 159, 158), (202, 183, 224, 243), (176, 175, 216, 217), (188, 189, 230, 229), (201, 202, 243, 242), (175, 174, 215, 216), (187, 188, 229, 228), (200, 201, 242, 241), (174, 173, 214, 215), (186, 187, 228, 227), (199, 200, 241, 240), (173, 172, 213, 214), (185, 186, 227, 226), (198, 199, 240, 239), (172, 171, 212, 213), (184, 185, 226, 225), (197, 198, 239, 238), (171, 170, 211, 212), (183, 184, 225, 224), (168, 203, 244, 209), (196, 197, 238, 237), (150, 151, 192, 191), (138, 137, 178, 179), (125, 124, 165, 166), (151, 152, 193, 192), (139, 138, 179, 180), (126, 125, 166, 167), (152, 153, 194, 193), (140, 139, 180, 181), (127, 126, 167, 168), (153, 154, 195, 194), (141, 140, 181, 182), (128, 127, 168, 169), (154, 155, 196, 195), (122, 141, 182, 163), (129, 128, 169, 170), (155, 156, 197, 196), (127, 162, 203, 168), (142, 143, 184, 183), (130, 129, 170, 171), (156, 157, 198, 197), (143, 144, 185, 184), (228, 229, 270, 269), (241, 242, 283, 282), (215, 214, 255, 256), (227, 228, 269, 268), (240, 241, 282, 281), (214, 213, 254, 255), (226, 227, 268, 267), (239, 240, 281, 280), (213, 212, 253, 254), (225, 226, 267, 266), (238, 239, 280, 279), (212, 211, 252, 253), (224, 225, 266, 265), (209, 244, 285, 250), (237, 238, 279, 278), (211, 210, 251, 252), (204, 223, 264, 245), (236, 237, 278, 277), (210, 209, 250, 251), (223, 222, 263, 264), (189, 190, 231, 230), (177, 176, 217, 218), (164, 163, 204, 205), (190, 191, 232, 231), (178, 177, 218, 219), (165, 164, 205, 206), (191, 192, 233, 232), (179, 178, 219, 220), (166, 165, 206, 207), (192, 193, 234, 233), (180, 179, 220, 221), (167, 166, 207, 208), (193, 194, 235, 234), (181, 180, 221, 222), (168, 167, 208, 209), (194, 195, 236, 235), (182, 181, 222, 223), (169, 168, 209, 210), (195, 196, 237, 236), (163, 182, 223, 204), (170, 169, 210, 211), (255, 254, 295, 296), (267, 268, 309, 308), (280, 281, 322, 321), (254, 253, 294, 295), (266, 267, 308, 307), (279, 280, 321, 320), (253, 252, 293, 294), (265, 266, 307, 306), (250, 285, 326, 291), (278, 279, 320, 319), (252, 251, 292, 293), (245, 264, 305, 286), (277, 278, 319, 318), (251, 250, 291, 292), (264, 263, 304, 305), (276, 277, 318, 317), (250, 249, 290, 291), (263, 262, 303, 304), (275, 276, 317, 316), (249, 248, 289, 290), (216, 215, 256, 257), (242, 243, 284, 283), (229, 230, 271, 270), (217, 216, 257, 258), (243, 224, 265, 284), (230, 231, 272, 271), (218, 217, 258, 259), (205, 204, 245, 246), (231, 232, 273, 272), (219, 218, 259, 260), (206, 205, 246, 247), (232, 233, 274, 273), (220, 219, 260, 261), (207, 206, 247, 248), (233, 234, 275, 274), (221, 220, 261, 262), (208, 207, 248, 249), (234, 235, 276, 275), (222, 221, 262, 263), (209, 208, 249, 250), (235, 236, 277, 276), (281, 282, 323, 322), (268, 269, 310, 309), (256, 255, 296, 297), (282, 283, 324, 323), (269, 270, 311, 310), (257, 256, 297, 298), (283, 284, 325, 324), (270, 271, 312, 311), (258, 257, 298, 299), (284, 265, 306, 325), (271, 272, 313, 312), (259, 258, 299, 300), (246, 245, 286, 287), (272, 273, 314, 313), (260, 259, 300, 301), (247, 246, 287, 288), (273, 274, 315, 314), (261, 260, 301, 302), (248, 247, 288, 289), (274, 275, 316, 315), (262, 261, 302, 303), (17, 16, 496, 495), (29, 30, 482, 483), (3, 2, 510, 509), (16, 15, 497, 496), (28, 29, 483, 484), (2, 1, 511, 510), (15, 14, 498, 497), (27, 28, 484, 485), (1, 0, 512, 511), (14, 13, 499, 498), (26, 27, 485, 486), (39, 20, 492, 472), (13, 12, 500, 499), (25, 26, 486, 487), (38, 39, 472, 473), (12, 11, 501, 500), (24, 25, 487, 488), (37, 38, 473, 474), (11, 10, 502, 501), (23, 24, 488, 489), (497, 498, 539, 538), (510, 511, 552, 551), (484, 483, 524, 525), (496, 497, 538, 537), (509, 510, 551, 550), (483, 482, 523, 524), (495, 496, 537, 536), (508, 509, 550, 549), (482, 481, 522, 523), (494, 495, 536, 535), (507, 508, 549, 548), (481, 480, 521, 522), (493, 494, 535, 534), (506, 507, 548, 547), (480, 479, 520, 521), (512, 493, 534, 553), (505, 506, 547, 546), (479, 478, 519, 520), (492, 491, 532, 533), (504, 505, 546, 545), (314, 315, 408, 407), (288, 287, 380, 381), (291, 326, 419, 384), (301, 300, 393, 394), (313, 314, 407, 406), (287, 286, 379, 380), (326, 327, 420, 419), (300, 299, 392, 393), (312, 313, 406, 405), (325, 306, 399, 418), (299, 298, 391, 392), (311, 312, 405, 404), (324, 325, 418, 417), (329, 331, 424, 422), (298, 297, 390, 391), (310, 311, 404, 403), (331, 330, 423, 424), (328, 329, 422, 421), (323, 324, 417, 416), (297, 296, 389, 390), (309, 310, 403, 402), (327, 328, 421, 420), (322, 323, 416, 415), (296, 295, 388, 389), (308, 309, 402, 401), (321, 322, 415, 414), (295, 294, 387, 388), (307, 308, 401, 400), (320, 321, 414, 413), (294, 293, 386, 387), (306, 307, 400, 399), (319, 320, 413, 412), (293, 292, 385, 386), (286, 305, 398, 379), (318, 319, 412, 411), (292, 291, 384, 385), (305, 304, 397, 398), (317, 318, 411, 410), (291, 290, 383, 384), (304, 303, 396, 397), (316, 317, 410, 409), (290, 289, 382, 383), (303, 302, 395, 396), (315, 316, 409, 408), (289, 288, 381, 382), (330, 343, 471, 423), (302, 301, 394, 395), (414, 415, 341, 342), (388, 387, 370, 369), (423, 471, 477, 333), (400, 401, 356, 357), (413, 414, 342, 344), (387, 386, 371, 370), (399, 400, 357, 358), (412, 413, 344, 345), (386, 385, 372, 371), (379, 398, 359, 378), (411, 412, 345, 346), (385, 384, 373, 372), (398, 397, 360, 359), (410, 411, 346, 347), (384, 383, 374, 373), (397, 396, 361, 360), (422, 424, 332, 334), (409, 410, 347, 348), (383, 382, 375, 374), (424, 423, 333, 332), (421, 422, 334, 335), (396, 395, 362, 361), (408, 409, 348, 349), (382, 381, 376, 375), (420, 421, 335, 336), (395, 394, 363, 362), (407, 408, 349, 350), (381, 380, 377, 376), (384, 419, 337, 373), (394, 393, 364, 363), (406, 407, 350, 351), (380, 379, 378, 377), (419, 420, 336, 337), (393, 392, 365, 364), (405, 406, 351, 352), (418, 399, 358, 338), (392, 391, 366, 365), (404, 405, 352, 353), (417, 418, 338, 339), (391, 390, 367, 366), (403, 404, 353, 354), (416, 417, 339, 340), (390, 389, 368, 367), (402, 403, 354, 355), (415, 416, 340, 341), (389, 388, 369, 368), (401, 402, 355, 356), (354, 353, 450, 449), (366, 367, 436, 437), (339, 338, 464, 463), (353, 352, 451, 450), (365, 366, 437, 438), (338, 358, 445, 464), (352, 351, 452, 451), (364, 365, 438, 439), (337, 336, 466, 465), (377, 378, 425, 426), (351, 350, 453, 452), (363, 364, 439, 440), (373, 337, 465, 430), (376, 377, 426, 427), (350, 349, 454, 453), (362, 363, 440, 441), (336, 335, 467, 466), (375, 376, 427, 428), (349, 348, 455, 454), (361, 362, 441, 442), (335, 334, 468, 467), (332, 333, 469, 470), (374, 375, 428, 429), (348, 347, 456, 455), (334, 332, 470, 468), (360, 361, 442, 443), (373, 374, 429, 430), (347, 346, 457, 456), (359, 360, 443, 444), (372, 373, 430, 431), (346, 345, 458, 457), (378, 359, 444, 425), (371, 372, 431, 432), (345, 344, 459, 458), (358, 357, 446, 445), (370, 371, 432, 433), (344, 342, 460, 459), (357, 356, 447, 446), (333, 477, 513, 469), (369, 370, 433, 434), (342, 341, 461, 460), (356, 355, 448, 447), (368, 369, 434, 435), (341, 340, 462, 461), (355, 354, 449, 448), (367, 368, 435, 436), (340, 339, 463, 462), (456, 457, 994), (431, 430, 994), (470, 469, 994), (467, 468, 994), (444, 443, 994), (455, 456, 994), (430, 429, 994), (466, 467, 994), (443, 442, 994), (454, 455, 994), (430, 465, 994), (442, 441, 994), (453, 454, 994), (429, 428, 994), (465, 466, 994), (441, 440, 994), (452, 453, 994), (428, 427, 994), (464, 445, 994), (440, 439, 994), (451, 452, 994), (427, 426, 994), (463, 464, 994), (439, 438, 994), (450, 451, 994), (426, 425, 994), (438, 437, 994), (462, 463, 994), (437, 436, 994), (449, 450, 994), (461, 462, 994), (436, 435, 994), (469, 513, 994), (448, 449, 994), (460, 461, 994), (435, 434, 994), (447, 448, 994), (459, 460, 994), (434, 433, 994), (446, 447, 994), (458, 459, 994), (433, 432, 994), (445, 446, 994), (457, 458, 994), (432, 431, 994), (425, 444, 994), (468, 470, 994), (538, 539, 579, 578), (551, 552, 592, 591), (525, 524, 564, 565), (537, 538, 578, 577), (550, 551, 591, 590), (524, 523, 563, 564), (536, 537, 577, 576), (549, 550, 590, 589), (523, 522, 562, 563), (535, 536, 576, 575), (548, 549, 589, 588), (522, 521, 561, 562), (534, 535, 575, 574), (547, 548, 588, 587), (521, 520, 560, 561), (553, 534, 574, 593), (546, 547, 587, 586), (520, 519, 559, 560), (533, 532, 572, 573), (545, 546, 586, 585), (485, 484, 525, 526), (511, 512, 553, 552), (498, 499, 540, 539), (486, 485, 526, 527), (472, 492, 533, 514), (499, 500, 541, 540), (487, 486, 527, 528), (473, 472, 514, 515), (500, 501, 542, 541), (488, 487, 528, 529), (474, 473, 515, 516), (501, 502, 543, 542), (489, 488, 529, 530), (475, 474, 516, 517), (502, 503, 544, 543), (490, 489, 530, 531), (476, 475, 517, 518), (503, 504, 545, 544), (491, 490, 531, 532), (478, 476, 518, 519), (566, 565, 605, 606), (578, 579, 619, 618), (591, 592, 632, 631), (565, 564, 604, 605), (577, 578, 618, 617), (590, 591, 631, 630), (564, 563, 603, 604), (576, 577, 617, 616), (589, 590, 630, 629), (563, 562, 602, 603), (575, 576, 616, 615), (588, 589, 629, 628), (562, 561, 601, 602), (574, 575, 615, 614), (587, 588, 628, 627), (561, 560, 600, 601), (593, 574, 614, 633), (586, 587, 627, 626), (560, 559, 599, 600), (573, 572, 612, 613), (526, 525, 565, 566), (552, 553, 593, 592), (539, 540, 580, 579), (527, 526, 566, 567), (514, 533, 573, 554), (540, 541, 581, 580), (528, 527, 567, 568), (515, 514, 554, 555), (541, 542, 582, 581), (529, 528, 568, 569), (516, 515, 555, 556), (542, 543, 583, 582), (530, 529, 569, 570), (517, 516, 556, 557), (543, 544, 584, 583), (531, 530, 570, 571), (518, 517, 557, 558), (544, 545, 585, 584), (532, 531, 571, 572), (519, 518, 558, 559), (606, 605, 645, 646), (618, 619, 659, 658), (631, 632, 672, 671), (605, 604, 644, 645), (617, 618, 658, 657), (630, 631, 671, 670), (604, 603, 643, 644), (616, 617, 657, 656), (629, 630, 670, 669), (603, 602, 642, 643), (615, 616, 656, 655), (628, 629, 669, 668), (602, 601, 641, 642), (614, 615, 655, 654), (627, 628, 668, 667), (601, 600, 640, 641), (633, 614, 654, 673), (626, 627, 667, 666), (600, 599, 639, 640), (613, 612, 652, 653), (592, 593, 633, 632), (579, 580, 620, 619), (567, 566, 606, 607), (554, 573, 613, 594), (580, 581, 621, 620), (568, 567, 607, 608), (555, 554, 594, 595), (581, 582, 622, 621), (569, 568, 608, 609), (556, 555, 595, 596), (582, 583, 623, 622), (570, 569, 609, 610), (557, 556, 596, 597), (583, 584, 624, 623), (571, 570, 610, 611), (558, 557, 597, 598), (584, 585, 625, 624), (572, 571, 611, 612), (559, 558, 598, 599), (585, 586, 626, 625), (650, 649, 689, 690), (662, 663, 703, 702), (636, 635, 675, 676), (649, 648, 688, 689), (661, 662, 702, 701), (635, 634, 674, 675), (648, 647, 687, 688), (660, 661, 701, 700), (634, 653, 693, 674), (647, 646, 686, 687), (659, 660, 700, 699), (672, 673, 713, 712), (646, 645, 685, 686), (658, 659, 699, 698), (671, 672, 712, 711), (645, 644, 684, 685), (657, 658, 698, 697), (670, 671, 711, 710), (644, 643, 683, 684), (656, 657, 697, 696), (632, 633, 673, 672), (619, 620, 660, 659), (607, 606, 646, 647), (594, 613, 653, 634), (620, 621, 661, 660), (608, 607, 647, 648), (595, 594, 634, 635), (621, 622, 662, 661), (609, 608, 648, 649), (596, 595, 635, 636), (622, 623, 663, 662), (610, 609, 649, 650), (597, 596, 636, 637), (623, 624, 664, 663), (611, 610, 650, 651), (598, 597, 637, 638), (624, 625, 665, 664), (612, 611, 651, 652), (599, 598, 638, 639), (625, 626, 666, 665), (690, 689, 729, 730), (702, 703, 743, 742), (676, 675, 715, 716), (689, 688, 728, 729), (701, 702, 742, 741), (675, 674, 714, 715), (688, 687, 727, 728), (700, 701, 741, 740), (674, 693, 733, 714), (687, 686, 726, 727), (699, 700, 740, 739), (712, 713, 753, 752), (686, 685, 725, 726), (698, 699, 739, 738), (711, 712, 752, 751), (685, 684, 724, 725), (697, 698, 738, 737), (710, 711, 751, 750), (684, 683, 723, 724), (696, 697, 737, 736), (637, 636, 676, 677), (663, 664, 704, 703), (651, 650, 690, 691), (638, 637, 677, 678), (664, 665, 705, 704), (652, 651, 691, 692), (639, 638, 678, 679), (665, 666, 706, 705), (653, 652, 692, 693), (640, 639, 679, 680), (666, 667, 707, 706), (673, 654, 694, 713), (641, 640, 680, 681), (667, 668, 708, 707), (654, 655, 695, 694), (642, 641, 681, 682), (668, 669, 709, 708), (655, 656, 696, 695), (643, 642, 682, 683), (669, 670, 710, 709), (717, 716, 756, 757), (730, 729, 769, 770), (742, 743, 783, 782), (716, 715, 755, 756), (729, 728, 768, 769), (741, 742, 782, 781), (715, 714, 754, 755), (728, 727, 767, 768), (740, 741, 781, 780), (714, 733, 773, 754), (727, 726, 766, 767), (739, 740, 780, 779), (752, 753, 793, 792), (726, 725, 765, 766), (738, 739, 779, 778), (751, 752, 792, 791), (725, 724, 764, 765), (737, 738, 778, 777), (750, 751, 791, 790), (724, 723, 763, 764), (677, 676, 716, 717), (703, 704, 744, 743), (691, 690, 730, 731), (678, 677, 717, 718), (704, 705, 745, 744), (692, 691, 731, 732), (679, 678, 718, 719), (705, 706, 746, 745), (693, 692, 732, 733), (680, 679, 719, 720), (706, 707, 747, 746), (713, 694, 734, 753), (681, 680, 720, 721), (707, 708, 748, 747), (694, 695, 735, 734), (682, 681, 721, 722), (708, 709, 749, 748), (695, 696, 736, 735), (683, 682, 722, 723), (709, 710, 750, 749), (783, 784, 824, 823), (757, 756, 796, 797), (770, 769, 809, 810), (782, 783, 823, 822), (756, 755, 795, 796), (769, 768, 808, 809), (781, 782, 822, 821), (755, 754, 794, 795), (768, 767, 807, 808), (780, 781, 821, 820), (754, 773, 813, 794), (767, 766, 806, 807), (779, 780, 820, 819), (792, 793, 833, 832), (766, 765, 805, 806), (778, 779, 819, 818), (791, 792, 832, 831), (765, 764, 804, 805), (777, 778, 818, 817), (790, 791, 831, 830), (743, 744, 784, 783), (731, 730, 770, 771), (718, 717, 757, 758), (744, 745, 785, 784), (732, 731, 771, 772), (719, 718, 758, 759), (745, 746, 786, 785), (733, 732, 772, 773), (720, 719, 759, 760), (746, 747, 787, 786), (753, 734, 774, 793), (721, 720, 760, 761), (747, 748, 788, 787), (734, 735, 775, 774), (722, 721, 761, 762), (748, 749, 789, 788), (735, 736, 776, 775), (723, 722, 762, 763), (749, 750, 790, 789), (736, 737, 777, 776), (811, 810, 850, 851), (823, 824, 864, 863), (797, 796, 836, 837), (810, 809, 849, 850), (822, 823, 863, 862), (796, 795, 835, 836), (809, 808, 848, 849), (821, 822, 862, 861), (795, 794, 834, 835), (808, 807, 847, 848), (820, 821, 861, 860), (794, 813, 853, 834), (807, 806, 846, 847), (819, 820, 860, 859), (832, 833, 873, 872), (806, 805, 845, 846), (818, 819, 859, 858), (831, 832, 872, 871), (805, 804, 844, 845), (817, 818, 858, 857), (771, 770, 810, 811), (758, 757, 797, 798), (784, 785, 825, 824), (772, 771, 811, 812), (759, 758, 798, 799), (785, 786, 826, 825), (773, 772, 812, 813), (760, 759, 799, 800), (786, 787, 827, 826), (793, 774, 814, 833), (761, 760, 800, 801), (787, 788, 828, 827), (774, 775, 815, 814), (762, 761, 801, 802), (788, 789, 829, 828), (775, 776, 816, 815), (763, 762, 802, 803), (789, 790, 830, 829), (776, 777, 817, 816), (764, 763, 803, 804), (838, 837, 877, 878), (851, 850, 890, 891), (863, 864, 904, 903), (837, 836, 876, 877), (850, 849, 889, 890), (862, 863, 903, 902), (836, 835, 875, 876), (849, 848, 888, 889), (861, 862, 902, 901), (835, 834, 874, 875), (848, 847, 887, 888), (860, 861, 901, 900), (834, 853, 893, 874), (847, 846, 886, 887), (859, 860, 900, 899), (872, 873, 913, 912), (846, 845, 885, 886), (858, 859, 899, 898), (871, 872, 912, 911), (845, 844, 884, 885), (798, 797, 837, 838), (824, 825, 865, 864), (812, 811, 851, 852), (799, 798, 838, 839), (825, 826, 866, 865), (813, 812, 852, 853), (800, 799, 839, 840), (826, 827, 867, 866), (833, 814, 854, 873), (801, 800, 840, 841), (827, 828, 868, 867), (814, 815, 855, 854), (802, 801, 841, 842), (828, 829, 869, 868), (815, 816, 856, 855), (803, 802, 842, 843), (829, 830, 870, 869), (816, 817, 857, 856), (804, 803, 843, 844), (830, 831, 871, 870), (892, 891, 931, 932), (904, 905, 945, 944), (878, 877, 917, 918), (891, 890, 930, 931), (903, 904, 944, 943), (877, 876, 916, 917), (890, 889, 929, 930), (902, 903, 943, 942), (876, 875, 915, 916), (889, 888, 928, 929), (901, 902, 942, 941), (875, 874, 914, 915), (888, 887, 927, 928), (900, 901, 941, 940), (874, 893, 933, 914), (887, 886, 926, 927), (899, 900, 940, 939), (912, 913, 953, 952), (886, 885, 925, 926), (898, 899, 939, 938), (864, 865, 905, 904), (852, 851, 891, 892), (839, 838, 878, 879), (865, 866, 906, 905), (853, 852, 892, 893), (840, 839, 879, 880), (866, 867, 907, 906), (873, 854, 894, 913), (841, 840, 880, 881), (867, 868, 908, 907), (854, 855, 895, 894), (842, 841, 881, 882), (868, 869, 909, 908), (855, 856, 896, 895), (843, 842, 882, 883), (869, 870, 910, 909), (856, 857, 897, 896), (844, 843, 883, 884), (870, 871, 911, 910), (857, 858, 898, 897), (919, 918, 958, 959), (932, 931, 971, 972), (944, 945, 985, 984), (918, 917, 957, 958), (931, 930, 970, 971), (943, 944, 984, 983), (917, 916, 956, 957), (930, 929, 969, 970), (942, 943, 983, 982), (916, 915, 955, 956), (929, 928, 968, 969), (941, 942, 982, 981), (915, 914, 954, 955), (928, 927, 967, 968), (940, 941, 981, 980), (914, 933, 973, 954), (927, 926, 966, 967), (939, 940, 980, 979), (952, 953, 993, 992), (926, 925, 965, 966), (879, 878, 918, 919), (905, 906, 946, 945), (893, 892, 932, 933), (880, 879, 919, 920), (906, 907, 947, 946), (913, 894, 934, 953), (881, 880, 920, 921), (907, 908, 948, 947), (894, 895, 935, 934), (882, 881, 921, 922), (908, 909, 949, 948), (895, 896, 936, 935), (883, 882, 922, 923), (909, 910, 950, 949), (896, 897, 937, 936), (884, 883, 923, 924), (910, 911, 951, 950), (897, 898, 938, 937), (885, 884, 924, 925), (911, 912, 952, 951), (991, 992, 972, 971), (984, 985, 965, 964), (977, 978, 958, 957), (992, 993, 973, 972), (985, 986, 966, 965), (978, 979, 959, 958), (986, 987, 967, 966), (979, 980, 960, 959), (987, 988, 968, 967), (980, 981, 961, 960), (993, 974, 954, 973), (988, 989, 969, 968), (981, 982, 962, 961), (974, 975, 955, 954), (989, 990, 970, 969), (982, 983, 963, 962), (975, 976, 956, 955), (990, 991, 971, 970), (983, 984, 964, 963), (976, 977, 957, 956), (945, 946, 986, 985), (933, 932, 972, 973), (920, 919, 959, 960), (946, 947, 987, 986), (953, 934, 974, 993), (921, 920, 960, 961), (947, 948, 988, 987), (934, 935, 975, 974), (922, 921, 961, 962), (948, 949, 989, 988), (935, 936, 976, 975), (923, 922, 962, 963), (949, 950, 990, 989), (936, 937, 977, 976), (924, 923, 963, 964), (950, 951, 991, 990), (937, 938, 978, 977), (925, 924, 964, 965), (951, 952, 992, 991), (938, 939, 979, 978)])
me_circle.materials.append(mat_material)
me_circle.use_remesh_preserve_volume = False
me_circle.use_remesh_preserve_attributes = False
me_circle.use_mirror_vertex_groups = False
me_circle.update()
me_cylinder = bpy.data.meshes.new('Cylinder')
me_cylinder.from_pydata([(0.00152, 1.0, -1.222), (0.00152, 1.0, -0.8376), (0.5015, 0.8665, -1.222), (0.5015, 0.8665, -0.8376), (0.3397, 0.1864, -1.222), (0.3397, 0.1864, -0.8376), (1.002, 0.0004812, -1.222), (1.002, 0.0004811, -0.8376), (0.8675, -0.4995, -1.222), (0.8675, -0.4995, -0.8376), (0.2244, -0.3922, -1.222), (0.2244, -0.3922, -0.8376), (0.00152, -0.9995, -1.222), (0.00152, -0.9995, -0.8376), (-0.4985, -0.8655, -1.222), (-0.4985, -0.8655, -0.8376), (-0.35, -0.1855, -1.222), (-0.35, -0.1855, -0.8376), (-0.9985, 0.0004807, -1.222), (-0.9985, 0.0004807, -0.8376), (-0.8645, 0.5005, -1.222), (-0.8645, 0.5005, -0.8376), (-0.2445, 0.3816, -1.222), (-0.2445, 0.3816, -0.8376), (0.00152, 0.3033, -0.6351), (0.1529, 0.2627, -0.6351), (0.2638, 0.1519, -0.6351), (0.3043, 0.000481, -0.6351), (0.2638, -0.1509, -0.6351), (0.1529, -0.2618, -0.6351), (0.00152, -0.3023, -0.6351), (-0.1499, -0.2618, -0.6351), (-0.2607, -0.1509, -0.6351), (-0.3013, 0.0004809, -0.6351), (-0.2607, 0.1519, -0.6351), (-0.1499, 0.2627, -0.6351), (0.001517, 0.3033, 2.694), (0.1529, 0.2627, 2.694), (0.2637, 0.1519, 2.694), (0.3043, 0.0004812, 2.694), (0.2637, -0.1509, 2.694), (0.1529, -0.2618, 2.694), (0.001517, -0.3023, 2.694), (-0.1499, -0.2618, 2.694), (-0.2607, -0.1509, 2.694), (-0.3013, 0.0004811, 2.694), (-0.2607, 0.1519, 2.694), (-0.1499, 0.2627, 2.694)], [], [(0, 1, 3, 2), (2, 3, 5, 4), (4, 5, 7, 6), (6, 7, 9, 8), (8, 9, 11, 10), (10, 11, 13, 12), (12, 13, 15, 14), (14, 15, 17, 16), (16, 17, 19, 18), (18, 19, 21, 20), (17, 15, 31, 32), (20, 21, 23, 22), (22, 23, 1, 0), (0, 2, 4, 6, 8, 10, 12, 14, 16, 18, 20, 22), (29, 28, 40, 41), (15, 13, 30, 31), (13, 11, 29, 30), (11, 9, 28, 29), (9, 7, 27, 28), (1, 23, 35, 24), (3, 1, 24, 25), (7, 5, 26, 27), (23, 21, 34, 35), (5, 3, 25, 26), (21, 19, 33, 34), (19, 17, 32, 33), (37, 36, 47, 46, 45, 44, 43, 42, 41, 40, 39, 38), (24, 35, 47, 36), (26, 25, 37, 38), (33, 32, 44, 45), (30, 29, 41, 42), (27, 26, 38, 39), (34, 33, 45, 46), (31, 30, 42, 43), (28, 27, 39, 40), (35, 34, 46, 47), (25, 24, 36, 37), (32, 31, 43, 44)])
me_cylinder.polygons.foreach_set('use_smooth', [True] * 38)
me_cylinder.materials.append(mat_material_003)
me_cylinder.use_remesh_preserve_volume = False
me_cylinder.use_remesh_preserve_attributes = False
me_cylinder.use_mirror_vertex_groups = False
me_cylinder.update()
me_plane = bpy.data.meshes.new('Plane')
me_plane.from_pydata([(-1.284, -1.0, 0.1194), (1.463, -1.0, 0.1194), (-1.284, 1.0, 0.1194), (1.463, 1.0, 0.1194), (-1.284, -1.0, -0.1909), (1.463, -1.0, -0.1909), (-1.284, 1.0, -0.1909), (1.463, 1.0, -0.1909)], [], [(0, 2, 3, 1), (4, 5, 7, 6), (0, 1, 5, 4), (1, 3, 7, 5), (2, 0, 4, 6), (3, 2, 6, 7)])
me_plane.materials.append(mat_material_002)
me_plane.use_remesh_preserve_volume = False
me_plane.use_remesh_preserve_attributes = False
me_plane.use_mirror_vertex_groups = False
me_plane.update()
me_circle_001 = bpy.data.meshes.new('Circle.001')
me_circle_001.from_pydata([(-0.03004, 0.3021, -0.0129), (-0.05609, 0.3211, -0.03072), (-0.06563, 0.347, -0.05507), (-0.03004, 0.3649, 0.02964), (-0.05609, 0.391, 0.02968), (-0.06563, 0.4266, 0.02973), (-0.03004, 0.3647, 0.155), (-0.05609, 0.3908, 0.155), (-0.06563, 0.4264, 0.1551), (0.005545, -0.8684, -0.1262), (0.005545, -0.7261, -0.1262), (0.04113, -0.8684, -0.1167), (0.04113, -0.7261, -0.1167), (0.06718, -0.8684, -0.09066), (0.06718, -0.7261, -0.09066), (0.07672, -0.8684, -0.05507), (0.07672, -0.7261, -0.05507), (0.06718, -0.8684, -0.01948), (0.06718, -0.7261, -0.01948), (0.04113, -0.8684, 0.006572), (0.04113, -0.7261, 0.006572), (0.005545, -0.8684, 0.01611), (0.005545, -0.7261, 0.01611), (-0.03004, -0.8684, 0.006572), (-0.03004, -0.7261, 0.006572), (-0.05609, -0.8684, -0.01948), (-0.05609, -0.7261, -0.01948), (-0.06563, -0.8684, -0.05507), (-0.06563, -0.7261, -0.05507), (-0.05609, -0.8684, -0.09066), (-0.05609, -0.7261, -0.09066), (-0.03004, -0.8684, -0.1167), (-0.03004, -0.7261, -0.1167), (0.005545, 0.1493, -0.1262), (0.04113, 0.1493, -0.1167), (0.06718, 0.1493, -0.09066), (0.07672, 0.1493, -0.05507), (0.06718, 0.1493, -0.01948), (0.04113, 0.1493, 0.006571), (0.005545, 0.1493, 0.01611), (-0.03004, 0.1493, 0.006571), (-0.05609, 0.1493, -0.01948), (-0.06563, 0.1493, -0.05507), (-0.05609, 0.1493, -0.09066), (-0.03004, 0.1493, -0.1167), (0.005545, 0.399, -0.1038), (0.04113, 0.392, -0.09723), (0.06718, 0.373, -0.07941), (0.07672, 0.347, -0.05507), (0.06718, 0.3211, -0.03072), (0.04113, 0.3021, -0.0129), (0.005545, 0.2951, -0.006381), (-0.03004, 0.3021, -0.0129), (-0.05609, 0.3211, -0.03072), (-0.06563, 0.347, -0.05507), (-0.05609, 0.373, -0.07941), (-0.03004, 0.392, -0.09723), (0.005545, 0.4977, 0.02984), (0.04113, 0.4882, 0.02983), (0.06718, 0.4622, 0.02979), (0.07672, 0.4266, 0.02973), (0.06718, 0.391, 0.02968), (0.04113, 0.3649, 0.02964), (0.005545, 0.3554, 0.02963), (-0.03004, 0.3649, 0.02964), (-0.06563, 0.4266, 0.02973), (-0.05609, 0.4622, 0.02979), (-0.03004, 0.4882, 0.02983), (0.005545, 0.4976, 0.1552), (0.04113, 0.488, 0.1552), (0.06718, 0.462, 0.1551), (0.07672, 0.4264, 0.1551), (0.06718, 0.3908, 0.155), (0.04113, 0.3647, 0.155), (0.005545, 0.3552, 0.155), (-0.03004, 0.3647, 0.155), (-0.05609, 0.3908, 0.155), (-0.06563, 0.4264, 0.1551), (-0.05609, 0.462, 0.1551), (-0.03004, 0.488, 0.1552)], [], [(1, 0, 3, 4), (2, 1, 4, 5), (4, 3, 6, 7), (5, 4, 7, 8), (9, 10, 12, 11), (11, 12, 14, 13), (13, 14, 16, 15), (15, 16, 18, 17), (17, 18, 20, 19), (19, 20, 22, 21), (21, 22, 24, 23), (23, 24, 26, 25), (25, 26, 28, 27), (27, 28, 30, 29), (28, 26, 41, 42), (29, 30, 32, 31), (31, 32, 10, 9), (9, 11, 13, 15, 17, 19, 21, 23, 25, 27, 29, 31), (34, 33, 45, 46), (26, 24, 40, 41), (24, 22, 39, 40), (22, 20, 38, 39), (20, 18, 37, 38), (18, 16, 36, 37), (10, 32, 44, 33), (12, 10, 33, 34), (16, 14, 35, 36), (32, 30, 43, 44), (14, 12, 34, 35), (30, 28, 42, 43), (56, 55, 66, 67), (41, 40, 52, 53), (38, 37, 49, 50), (33, 44, 56, 45), (35, 34, 46, 47), (42, 41, 53, 54), (39, 38, 50, 51), (36, 35, 47, 48), (43, 42, 54, 55), (40, 39, 51, 52), (37, 36, 48, 49), (44, 43, 55, 56), (61, 60, 71, 72), (46, 45, 57, 58), (50, 49, 61, 62), (45, 56, 67, 57), (47, 46, 58, 59), (51, 50, 62, 63), (48, 47, 59, 60), (55, 54, 65, 66), (52, 51, 63, 64), (49, 48, 60, 61), (69, 68, 79, 78, 77, 76, 75, 74, 73, 72, 71, 70), (67, 66, 78, 79), (58, 57, 68, 69), (62, 61, 72, 73), (57, 67, 79, 68), (59, 58, 69, 70), (63, 62, 73, 74), (60, 59, 70, 71), (66, 65, 77, 78), (64, 63, 74, 75)])
me_circle_001.polygons.foreach_set('use_smooth', [0, 0, 0, 0, 1, 1, 1, 1, 1, 1, 1, 1, 1, 1, 1, 1, 1, 1, 1, 1, 1, 1, 1, 1, 1, 1, 1, 1, 1, 1, 1, 1, 1, 1, 1, 1, 1, 1, 1, 1, 1, 1, 1, 1, 1, 1, 1, 1, 1, 1, 1, 1, 1, 1, 1, 1, 1, 1, 1, 1, 1, 1])
me_circle_001.materials.append(mat_material_001)
me_circle_001.use_remesh_preserve_volume = False
me_circle_001.use_remesh_preserve_attributes = False
me_circle_001.use_mirror_vertex_groups = False
me_circle_001.update()

# ---- objects
ob_hemi = bpy.data.objects.new('Hemi', light_hemi)
ob_submarine = bpy.data.objects.new('Submarine', me_circle)
ob_propeller = bpy.data.objects.new('Propeller', me_cylinder)
ob_rudder = bpy.data.objects.new('Rudder', me_plane)
ob_periscope = bpy.data.objects.new('Periscope', me_circle_001)
ob_lamp = bpy.data.objects.new('Lamp', light_lamp)
ob_camera = bpy.data.objects.new('Camera', cam_camera)

# ---- transforms, parenting, visibility, modifiers, constraints
ob_hemi.location = (-9.637, -2.425, -2.328)
ob_hemi.lineart.crease_threshold = 0.0
ob_submarine.location = (-0.09521, 6.009, -0.5806)
ob_submarine.rotation_euler = (1.571, 0.0, 0.0)
ob_submarine.scale = (1.071, 1.071, 1.071)
ob_submarine.lineart.crease_threshold = 0.0
_m = ob_submarine.modifiers.new('Subsurf', 'SUBSURF')
_m.uv_smooth = 'PRESERVE_CORNERS'
_m.levels = 3
_m.render_levels = 3
_m.show_only_control_edges = False
ob_propeller.parent = ob_submarine
ob_propeller.matrix_parent_inverse = Matrix(((0.9341, 0.0, 0.0, 0.003082), (0.0, -4.083e-08, 0.9341, 0.8012), (0.0, -0.9341, -4.083e-08, -3.502e-08), (0.0, 0.0, 0.0, 1.0)))
ob_propeller.location = (-0.005914, 1.566, -1.66)
ob_propeller.rotation_euler = (1.571, 0.0, 0.0)
ob_propeller.scale = (0.1513, 0.1513, 0.1513)
ob_propeller.lineart.crease_threshold = 0.0
ob_rudder.parent = ob_submarine
ob_rudder.matrix_parent_inverse = Matrix(((0.9341, 0.0, 0.0, 0.003082), (0.0, -4.083e-08, 0.9341, 0.8012), (0.0, -0.9341, -4.083e-08, -3.502e-08), (0.0, 0.0, 0.0, 1.0)))
ob_rudder.location = (0.00777, 3.132, -0.5366)
ob_rudder.rotation_euler = (0.0, 1.571, 0.0)
ob_rudder.scale = (0.2428, 0.2428, 0.2428)
ob_rudder.lineart.crease_threshold = 0.0
ob_periscope.parent = ob_submarine
ob_periscope.matrix_parent_inverse = Matrix(((0.9341, 0.0, 0.0, 0.003082), (0.0, -4.083e-08, 0.9341, 0.8012), (0.0, -0.9341, -4.083e-08, -3.502e-08), (0.0, 0.0, 0.0, 1.0)))
ob_periscope.location = (0.14, -0.1023, 1.063)
ob_periscope.rotation_euler = (1.571, 0.0, 0.0)
ob_periscope.scale = (1.071, 1.071, 1.071)
ob_periscope.lineart.crease_threshold = 0.0
ob_lamp.location = (0.01176, 0.2249, 5.904)
ob_lamp.rotation_euler = (0.6503, 0.05522, 1.866)
ob_lamp.lock_rotations_4d = False
ob_lamp.empty_display_type = 'ARROWS'
ob_lamp.color = (0.0, 0.0, 0.0, 0.0)
ob_lamp.lineart.crease_threshold = 0.0
ob_camera.location = (-7.489, 0.2316, 0.001008)
ob_camera.rotation_euler = (1.571, -0.0, -1.571)
ob_camera.lock_rotations_4d = False
ob_camera.empty_display_type = 'ARROWS'
ob_camera.color = (0.0, 0.0, 0.0, 0.0)
ob_camera.display_type = 'WIRE'
ob_camera.lineart.crease_threshold = 0.0

# ---- collection membership
col_collection_1.objects.link(ob_hemi)
col_collection_1.objects.link(ob_submarine)
col_collection_1.objects.link(ob_propeller)
col_collection_1.objects.link(ob_rudder)
col_collection_1.objects.link(ob_periscope)
col_collection_1.objects.link(ob_lamp)
col_collection_1.objects.link(ob_camera)

# ---- scene / render settings (as saved in the file)
scene.camera = ob_camera
scene.frame_start = 1; scene.frame_end = 100; scene.frame_set(1)
scene.render.engine = 'BLENDER_EEVEE_NEXT'
scene.render.image_settings.file_format = 'FFMPEG'
scene.render.resolution_x = 320
scene.render.resolution_y = 240
scene.render.dither_intensity = 0.0
scene.cycles.use_denoising = False
scene.cycles.samples = 128
scene.cycles.sampling_pattern = 'TABULATED_SOBOL'
scene.cycles.light_sampling_threshold = 0.0
scene.cycles.use_adaptive_sampling = False
scene.cycles.use_light_tree = False
scene.cycles.blur_glossy = 0.0
scene.cycles.sample_clamp_indirect = 0.0
scene.view_settings.view_transform = 'Standard'
bpy.context.view_layer.update()
